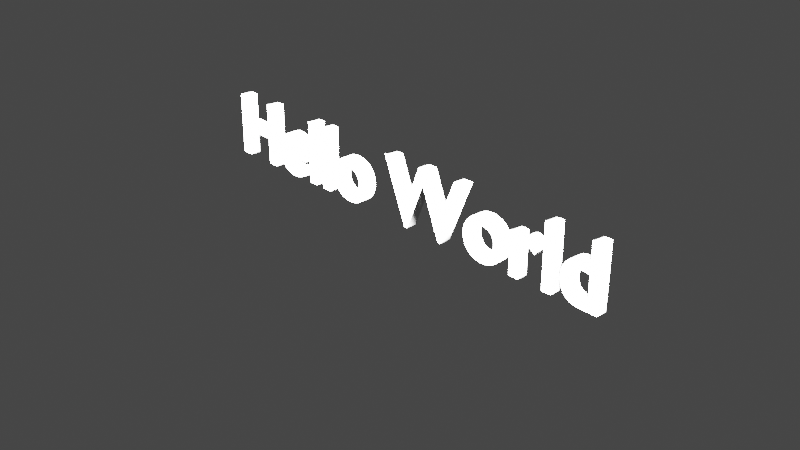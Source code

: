 # Source: text_template.blend  (saved by Blender 2.92.15; exported with 4.5.12 LTS)
import bpy
from mathutils import Matrix  # noqa: F401  (used for matrix-valued properties, if any)

bpy.ops.wm.read_factory_settings(use_empty=True)
scene = bpy.context.scene
scene.name = 'Scene'

# ---- collections
col_collection = bpy.data.collections.new('Collection'); scene.collection.children.link(col_collection)

# ---- world
world_world = bpy.data.worlds.new('World'); scene.world = world_world
world_world.use_nodes = True; world_world.node_tree.nodes.clear()
_N = world_world.node_tree.nodes; _L = world_world.node_tree.links
n0 = _N.new('ShaderNodeOutputWorld'); n0.name = 'World Output'; n0.location = (300, 300)
n1 = _N.new('ShaderNodeBackground'); n1.name = 'Background'; n1.location = (10, 300)
n1.inputs[0].default_value = (0.05088, 0.05088, 0.05088, 1.0)
_L.new(n1.outputs[0], n0.inputs[0])
n0.is_active_output = True
world_world.color = (0.05088, 0.05088, 0.05088)
world_world.use_sun_shadow = False
world_world.sun_shadow_jitter_overblur = 0.0

# ---- cameras
cam_camera = bpy.data.cameras.new('Camera')
cam_camera.clip_end = 100.0
cam_camera.ortho_scale = 7.314

# ---- lights
light_light = bpy.data.lights.new('Light', 'SUN')
light_light.transmission_factor = 0.0
light_light.angle = 0.1993
light_light.energy = 999.7
light_light.shadow_soft_size = 0.1
light_light.shadow_cascade_max_distance = 1000.0

# ---- curves / text
txt_text = bpy.data.curves.new('Text', 'FONT')
txt_text.dimensions = '2D'
txt_text.body = 'Hello World'
txt_text.use_path_clamp = True
txt_text.extrude = 0.06
txt_text.bevel_depth = 0.01
txt_text.align_x = 'CENTER'

# ---- objects
ob_light = bpy.data.objects.new('Light', light_light)
ob_camera = bpy.data.objects.new('Camera', cam_camera)
ob_text = bpy.data.objects.new('Text', txt_text)

# ---- transforms, parenting, visibility, modifiers, constraints
ob_light.location = (6.277, -6.026, 4.599)
ob_light.rotation_euler = (1.006, -0.5986, 1.142)
ob_light.lock_rotations_4d = False
ob_light.empty_display_type = 'ARROWS'
ob_light.color = (0.0, 0.0, 0.0, 0.0)
ob_light.lineart.crease_threshold = 0.0
ob_camera.location = (7.359, -6.926, 4.958)
ob_camera.rotation_euler = (1.109, 0.0, 0.8149)
ob_camera.lock_rotations_4d = False
ob_camera.empty_display_type = 'ARROWS'
ob_camera.color = (0.0, 0.0, 0.0, 0.0)
ob_camera.display_type = 'WIRE'
ob_camera.lineart.crease_threshold = 0.0
ob_text.location = (0.0, 0.0, 0.0)
ob_text.rotation_euler = (1.571, -0.0, 0.0)
ob_text.lineart.crease_threshold = 0.0

# ---- collection membership
col_collection.objects.link(ob_light)
col_collection.objects.link(ob_camera)
col_collection.objects.link(ob_text)

# ---- scene / render settings (as saved in the file)
scene.camera = ob_camera
scene.frame_start = 1; scene.frame_end = 250; scene.frame_set(0)
scene.render.engine = 'BLENDER_EEVEE_NEXT'
scene.render.film_transparent = True
scene.cycles.use_denoising = False
scene.cycles.samples = 128
scene.cycles.sampling_pattern = 'TABULATED_SOBOL'
scene.cycles.use_adaptive_sampling = False
scene.cycles.use_light_tree = False
scene.view_settings.view_transform = 'Filmic'
bpy.context.view_layer.update()
